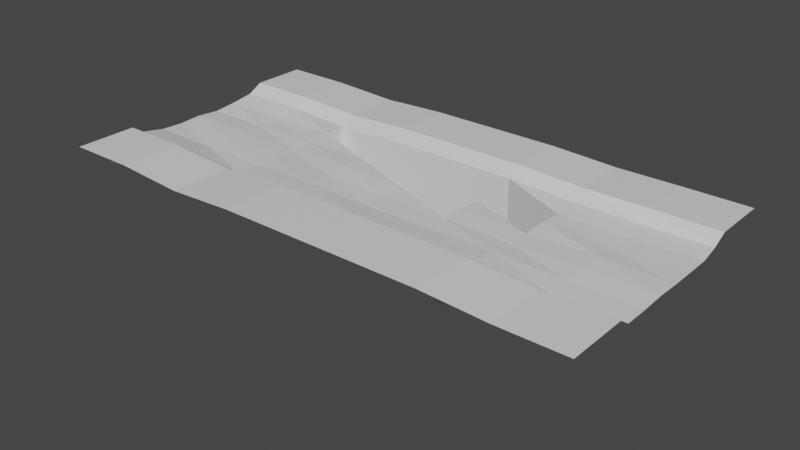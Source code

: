 # Source: DemoTerrain.blend  (saved by Blender 3.1.7; exported with 4.5.12 LTS)
import bpy
from mathutils import Matrix  # noqa: F401  (used for matrix-valued properties, if any)

bpy.ops.wm.read_factory_settings(use_empty=True)
scene = bpy.context.scene
scene.name = 'Scene'

# ---- collections
col_collection = bpy.data.collections.new('Collection'); scene.collection.children.link(col_collection)

# ---- materials (node trees are filled in below, after node groups)
mat_material = bpy.data.materials.new('Material')
mat_material.alpha_threshold = 0.0
mat_material.use_transparent_shadow = False
mat_material.line_color = (0.0, 0.0, 0.0, 1.0)

# ---- material node trees
mat_material.use_nodes = True; mat_material.node_tree.nodes.clear()
_N = mat_material.node_tree.nodes; _L = mat_material.node_tree.links
n0 = _N.new('ShaderNodeOutputMaterial'); n0.name = 'Material Output'; n0.location = (300, 300)
n1 = _N.new('ShaderNodeBsdfPrincipled'); n1.name = 'Principled BSDF'; n1.location = (10, 300)
n1.distribution = 'GGX'
n1.subsurface_method = 'RANDOM_WALK_SKIN'
n1.inputs[2].default_value = 0.4
n1.inputs[3].default_value = 1.45
n1.inputs[27].default_value = (0.0, 0.0, 0.0, 1.0)
n1.inputs[28].default_value = 1.0
_L.new(n1.outputs[0], n0.inputs[0])
n0.is_active_output = True

# ---- world
world_world = bpy.data.worlds.new('World'); scene.world = world_world
world_world.use_nodes = True; world_world.node_tree.nodes.clear()
_N = world_world.node_tree.nodes; _L = world_world.node_tree.links
n0 = _N.new('ShaderNodeOutputWorld'); n0.name = 'World Output'; n0.location = (300, 300)
n1 = _N.new('ShaderNodeBackground'); n1.name = 'Background'; n1.location = (10, 300)
n1.inputs[0].default_value = (0.05088, 0.05088, 0.05088, 1.0)
_L.new(n1.outputs[0], n0.inputs[0])
n0.is_active_output = True
world_world.color = (0.05088, 0.05088, 0.05088)
world_world.use_sun_shadow = False
world_world.sun_shadow_jitter_overblur = 0.0

# ---- meshes
me_cube = bpy.data.meshes.new('Cube')
me_cube.from_pydata([(9.946, 3.087, 0.3959), (-10.0, 3.234, 0.4222), (10.0, -3.096, 0.2992), (-10.0, -3.096, 0.4719), (-7.5, -3.096, 0.4719), (-5.0, -3.096, 0.2992), (-2.5, -3.096, 0.4189), (0.0, -3.096, 0.4189), (2.5, -3.096, 0.4189), (5.0, -3.096, 0.4189), (7.5, -3.096, 0.2992), (-10.0, 2.656, 0.1229), (-10.0, 1.75, 0.0), (-10.0, 0.875, -0.0774), (-10.0, 0.0, 0.0008275), (-10.0, -0.875, -0.04308), (-10.0, -1.75, 0.0), (-10.0, -2.651, 0.1726), (7.446, 3.087, 0.3959), (5.0, 3.234, 0.3048), (2.5, 3.234, 0.4054), (0.0, 3.234, 0.4054), (-2.5, 3.234, 0.4054), (-5.0, 3.234, 0.3048), (-7.5, 3.234, 0.4222), (10.0, -2.651, -4.928e-05), (10.0, -1.75, 0.0), (10.0, -0.875, 0.03196), (10.0, 0.0, 0.0), (10.0, 0.875, 0.0), (10.0, 1.75, 0.0), (9.946, 2.51, 0.09666), (-7.5, -2.651, 0.1726), (-5.0, -2.651, -4.928e-05), (-2.5, -2.651, 0.1197), (0.0, -2.651, 0.1197), (2.5, -2.651, 0.1197), (5.0, -2.651, 0.1197), (7.5, -2.651, -4.928e-05), (-7.5, -1.75, -0.0335), (-5.0, -1.75, -0.0335), (-2.5, -1.75, 0.0439), (0.0, -1.75, -0.03182), (2.5, -1.75, -0.002409), (5.0, -1.75, 0.02941), (7.5, -1.75, 0.0), (-7.5, -0.875, 0.0008275), (-5.0, -0.875, -0.0335), (-2.5, -0.875, 0.0), (0.0, -0.875, -0.03182), (2.5, -0.875, -0.01304), (5.0, -0.875, -0.0744), (7.5, -0.875, 0.03196), (-7.5, 0.0, 0.0008275), (-5.0, 0.0, -0.0774), (-2.5, 0.0, 0.06377), (0.0, 0.0, -0.01063), (2.5, 0.0, -0.01063), (5.0, 0.0, -0.0744), (7.5, 0.0, 0.03196), (-7.5, 0.875, -0.0774), (-5.0, 0.875, -0.0335), (-2.5, 0.875, 0.03327), (2.5, 0.875, -0.0744), (5.0, 0.875, 0.0), (7.5, 0.875, -0.0744), (-7.5, 1.75, -0.0774), (-5.0, 1.75, 0.0439), (5.0, 1.75, -0.0744), (7.5, 1.75, -0.0744), (-7.5, 2.656, 0.1229), (-5.0, 2.656, 0.005534), (-2.5, 2.656, 0.1061), (0.0, 2.656, 0.1061), (2.5, 2.656, 0.1061), (5.0, 2.656, 0.005534), (7.5, 2.656, 0.005534), (9.946, 5.175, 0.3959), (-10.0, 5.322, 0.4222), (7.446, 5.175, 0.3959), (5.0, 5.322, 0.3048), (2.5, 5.322, 0.4054), (0.0, 5.322, 0.4054), (-2.5, 5.322, 0.4054), (-5.0, 5.322, 0.3048), (-7.5, 5.322, 0.4222), (10.0, -5.384, 0.2992), (-10.0, -5.384, 0.4719), (-7.5, -5.384, 0.4719), (-5.0, -5.384, 0.2992), (-2.5, -5.384, 0.4189), (0.0, -5.384, 0.4189), (2.5, -5.384, 0.4189), (5.0, -5.384, 0.4189), (7.5, -5.384, 0.2992), (2.5, -0.875, -3.214), (2.5, 0.0, -3.211), (0.0, 0.0, -3.211), (2.5, 0.875, -3.275), (5.0, 0.0, -3.275), (5.0, 0.875, -3.2), (-2.5, 0.875, -3.167), (5.0, 1.75, -3.275), (-5.0, 1.75, -3.157), (-5.0, 2.656, -3.195), (-2.5, 2.656, -3.094), (0.0, 2.656, -3.094), (2.5, 2.656, -3.094)], [], [(33, 39, 32), (34, 40, 33), (35, 41, 34), (36, 42, 35), (37, 43, 36), (38, 44, 37), (40, 46, 39), (41, 47, 40), (42, 48, 41), (43, 49, 42), (44, 50, 43), (45, 51, 44), (47, 53, 46), (48, 54, 47), (49, 55, 48), (50, 56, 49), (51, 57, 50), (52, 58, 51), (54, 60, 53), (55, 61, 54), (56, 62, 55), (58, 63, 57), (59, 64, 58), (61, 66, 60), (62, 67, 61), (65, 68, 64), (67, 70, 66), (56, 50, 95, 97), (63, 58, 99, 98), (69, 75, 68), (4, 17, 3), (5, 32, 4), (6, 33, 5), (7, 34, 6), (8, 35, 7), (9, 36, 8), (10, 37, 9), (2, 38, 10), (25, 45, 38), (26, 52, 45), (27, 59, 52), (28, 65, 59), (29, 69, 65), (30, 76, 69), (31, 18, 76), (76, 19, 75), (75, 20, 74), (74, 21, 73), (73, 22, 72), (72, 23, 71), (71, 24, 70), (70, 1, 11), (66, 11, 12), (60, 12, 13), (53, 13, 14), (46, 14, 15), (39, 15, 16), (32, 16, 17), (33, 40, 39), (34, 41, 40), (35, 42, 41), (36, 43, 42), (37, 44, 43), (38, 45, 44), (40, 47, 46), (41, 48, 47), (42, 49, 48), (43, 50, 49), (44, 51, 50), (45, 52, 51), (47, 54, 53), (48, 55, 54), (49, 56, 55), (74, 73, 106, 107), (51, 58, 57), (52, 59, 58), (54, 61, 60), (55, 62, 61), (50, 57, 96, 95), (62, 56, 97, 101), (73, 72, 105, 106), (59, 65, 64), (61, 67, 66), (58, 64, 100, 99), (68, 74, 107, 102), (71, 67, 103, 104), (72, 71, 104, 105), (65, 69, 68), (67, 71, 70), (57, 63, 98, 96), (64, 68, 102, 100), (67, 62, 101, 103), (68, 75, 74), (69, 76, 75), (4, 32, 17), (5, 33, 32), (6, 34, 33), (7, 35, 34), (8, 36, 35), (9, 37, 36), (10, 38, 37), (2, 25, 38), (25, 26, 45), (26, 27, 52), (27, 28, 59), (28, 29, 65), (29, 30, 69), (30, 31, 76), (31, 0, 18), (76, 18, 19), (75, 19, 20), (74, 20, 21), (73, 21, 22), (72, 22, 23), (71, 23, 24), (70, 24, 1), (66, 70, 11), (60, 66, 12), (53, 60, 13), (46, 53, 14), (39, 46, 15), (32, 39, 16), (1, 24, 85, 78), (23, 22, 83, 84), (21, 20, 81, 82), (19, 18, 79, 80), (24, 23, 84, 85), (22, 21, 82, 83), (20, 19, 80, 81), (18, 0, 77, 79), (7, 6, 90, 91), (5, 4, 88, 89), (10, 9, 93, 94), (8, 7, 91, 92), (6, 5, 89, 90), (4, 3, 87, 88), (2, 10, 94, 86), (9, 8, 92, 93)])
_uv = me_cube.uv_layers.new(name='UVMap')
_uv.uv.foreach_set('vector', [0.25, 0.125, 0.125, 0.25, 0.125, 0.125, 0.375, 0.125, 0.25, 0.25, 0.25, 0.125, 0.5, 0.125, 0.375, 0.25, 0.375, 0.125, 0.625, 0.125, 0.5, 0.25, 0.5, 0.125, 0.75, 0.125, 0.625, 0.25, 0.625, 0.125, 0.875, 0.125, 0.75, 0.25, 0.75, 0.125, 0.25, 0.25, 0.125, 0.375, 0.125, 0.25, 0.375, 0.25, 0.25, 0.375, 0.25, 0.25, 0.5, 0.25, 0.375, 0.375, 0.375, 0.25, 0.625, 0.25, 0.5, 0.375, 0.5, 0.25, 0.75, 0.25, 0.625, 0.375, 0.625, 0.25, 0.875, 0.25, 0.75, 0.375, 0.75, 0.25, 0.25, 0.375, 0.125, 0.5, 0.125, 0.375, 0.375, 0.375, 0.25, 0.5, 0.25, 0.375, 0.5, 0.375, 0.375, 0.5, 0.375, 0.375, 0.625, 0.375, 0.5, 0.5, 0.5, 0.375, 0.75, 0.375, 0.625, 0.5, 0.625, 0.375, 0.875, 0.375, 0.75, 0.5, 0.75, 0.375, 0.25, 0.5, 0.125, 0.625, 0.125, 0.5, 0.375, 0.5, 0.25, 0.625, 0.25, 0.5, 0.5, 0.5, 0.375, 0.625, 0.375, 0.5, 0.75, 0.5, 0.625, 0.625, 0.625, 0.5, 0.875, 0.5, 0.75, 0.625, 0.75, 0.5, 0.25, 0.625, 0.125, 0.75, 0.125, 0.625, 0.375, 0.625, 0.25, 0.75, 0.25, 0.625, 0.875, 0.625, 0.75, 0.75, 0.75, 0.625, 0.25, 0.75, 0.125, 0.875, 0.125, 0.75, 0.5, 0.5, 0.625, 0.375, 0.625, 0.375, 0.5, 0.5, 0.625, 0.625, 0.75, 0.5, 0.75, 0.5, 0.625, 0.625, 0.875, 0.75, 0.75, 0.875, 0.75, 0.75, 0.125, 0.0, 0.0, 0.125, 0.0, 0.0, 0.25, 0.0, 0.125, 0.125, 0.125, 0.0, 0.375, 0.0, 0.25, 0.125, 0.25, 0.0, 0.5, 0.0, 0.375, 0.125, 0.375, 0.0, 0.625, 0.0, 0.5, 0.125, 0.5, 0.0, 0.75, 0.0, 0.625, 0.125, 0.625, 0.0, 0.875, 0.0, 0.75, 0.125, 0.75, 0.0, 1.0, 0.0, 0.875, 0.125, 0.875, 0.0, 1.0, 0.125, 0.875, 0.25, 0.875, 0.125, 1.0, 0.25, 0.875, 0.375, 0.875, 0.25, 1.0, 0.375, 0.875, 0.5, 0.875, 0.375, 1.0, 0.5, 0.875, 0.625, 0.875, 0.5, 1.0, 0.625, 0.875, 0.75, 0.875, 0.625, 1.0, 0.75, 0.875, 0.875, 0.875, 0.75, 1.0, 0.875, 0.875, 1.0, 0.875, 0.875, 0.875, 0.875, 0.75, 1.0, 0.75, 0.875, 0.75, 0.875, 0.625, 1.0, 0.625, 0.875, 0.625, 0.875, 0.5, 1.0, 0.5, 0.875, 0.5, 0.875, 0.375, 1.0, 0.375, 0.875, 0.375, 0.875, 0.25, 1.0, 0.25, 0.875, 0.25, 0.875, 0.125, 1.0, 0.125, 0.875, 0.125, 0.875, 0.0, 1.0, 0.0, 0.875, 0.125, 0.75, 0.0, 0.875, 0.0, 0.75, 0.125, 0.625, 0.0, 0.75, 0.0, 0.625, 0.125, 0.5, 0.0, 0.625, 0.0, 0.5, 0.125, 0.375, 0.0, 0.5, 0.0, 0.375, 0.125, 0.25, 0.0, 0.375, 0.0, 0.25, 0.125, 0.125, 0.0, 0.25, 0.0, 0.125, 0.25, 0.125, 0.25, 0.25, 0.125, 0.25, 0.375, 0.125, 0.375, 0.25, 0.25, 0.25, 0.5, 0.125, 0.5, 0.25, 0.375, 0.25, 0.625, 0.125, 0.625, 0.25, 0.5, 0.25, 0.75, 0.125, 0.75, 0.25, 0.625, 0.25, 0.875, 0.125, 0.875, 0.25, 0.75, 0.25, 0.25, 0.25, 0.25, 0.375, 0.125, 0.375, 0.375, 0.25, 0.375, 0.375, 0.25, 0.375, 0.5, 0.25, 0.5, 0.375, 0.375, 0.375, 0.625, 0.25, 0.625, 0.375, 0.5, 0.375, 0.75, 0.25, 0.75, 0.375, 0.625, 0.375, 0.875, 0.25, 0.875, 0.375, 0.75, 0.375, 0.25, 0.375, 0.25, 0.5, 0.125, 0.5, 0.375, 0.375, 0.375, 0.5, 0.25, 0.5, 0.5, 0.375, 0.5, 0.5, 0.375, 0.5, 0.625, 0.875, 0.5, 0.875, 0.5, 0.875, 0.625, 0.875, 0.75, 0.375, 0.75, 0.5, 0.625, 0.5, 0.875, 0.375, 0.875, 0.5, 0.75, 0.5, 0.25, 0.5, 0.25, 0.625, 0.125, 0.625, 0.375, 0.5, 0.375, 0.625, 0.25, 0.625, 0.625, 0.375, 0.625, 0.5, 0.625, 0.5, 0.625, 0.375, 0.375, 0.625, 0.5, 0.5, 0.5, 0.5, 0.375, 0.625, 0.5, 0.875, 0.375, 0.875, 0.375, 0.875, 0.5, 0.875, 0.875, 0.5, 0.875, 0.625, 0.75, 0.625, 0.25, 0.625, 0.25, 0.75, 0.125, 0.75, 0.75, 0.5, 0.75, 0.625, 0.75, 0.625, 0.75, 0.5, 0.75, 0.75, 0.625, 0.875, 0.625, 0.875, 0.75, 0.75, 0.25, 0.875, 0.25, 0.75, 0.25, 0.75, 0.25, 0.875, 0.375, 0.875, 0.25, 0.875, 0.25, 0.875, 0.375, 0.875, 0.875, 0.625, 0.875, 0.75, 0.75, 0.75, 0.25, 0.75, 0.25, 0.875, 0.125, 0.875, 0.625, 0.5, 0.625, 0.625, 0.625, 0.625, 0.625, 0.5, 0.75, 0.625, 0.75, 0.75, 0.75, 0.75, 0.75, 0.625, 0.25, 0.75, 0.375, 0.625, 0.375, 0.625, 0.25, 0.75, 0.75, 0.75, 0.75, 0.875, 0.625, 0.875, 0.875, 0.75, 0.875, 0.875, 0.75, 0.875, 0.125, 0.0, 0.125, 0.125, 0.0, 0.125, 0.25, 0.0, 0.25, 0.125, 0.125, 0.125, 0.375, 0.0, 0.375, 0.125, 0.25, 0.125, 0.5, 0.0, 0.5, 0.125, 0.375, 0.125, 0.625, 0.0, 0.625, 0.125, 0.5, 0.125, 0.75, 0.0, 0.75, 0.125, 0.625, 0.125, 0.875, 0.0, 0.875, 0.125, 0.75, 0.125, 1.0, 0.0, 1.0, 0.125, 0.875, 0.125, 1.0, 0.125, 1.0, 0.25, 0.875, 0.25, 1.0, 0.25, 1.0, 0.375, 0.875, 0.375, 1.0, 0.375, 1.0, 0.5, 0.875, 0.5, 1.0, 0.5, 1.0, 0.625, 0.875, 0.625, 1.0, 0.625, 1.0, 0.75, 0.875, 0.75, 1.0, 0.75, 1.0, 0.875, 0.875, 0.875, 1.0, 0.875, 1.0, 1.0, 0.875, 1.0, 0.875, 0.875, 0.875, 1.0, 0.75, 1.0, 0.75, 0.875, 0.75, 1.0, 0.625, 1.0, 0.625, 0.875, 0.625, 1.0, 0.5, 1.0, 0.5, 0.875, 0.5, 1.0, 0.375, 1.0, 0.375, 0.875, 0.375, 1.0, 0.25, 1.0, 0.25, 0.875, 0.25, 1.0, 0.125, 1.0, 0.125, 0.875, 0.125, 1.0, 0.0, 1.0, 0.125, 0.75, 0.125, 0.875, 0.0, 0.875, 0.125, 0.625, 0.125, 0.75, 0.0, 0.75, 0.125, 0.5, 0.125, 0.625, 0.0, 0.625, 0.125, 0.375, 0.125, 0.5, 0.0, 0.5, 0.125, 0.25, 0.125, 0.375, 0.0, 0.375, 0.125, 0.125, 0.125, 0.25, 0.0, 0.25, 0.0, 1.0, 0.125, 1.0, 0.125, 1.0, 0.0, 1.0, 0.25, 1.0, 0.375, 1.0, 0.375, 1.0, 0.25, 1.0, 0.5, 1.0, 0.625, 1.0, 0.625, 1.0, 0.5, 1.0, 0.75, 1.0, 0.875, 1.0, 0.875, 1.0, 0.75, 1.0, 0.125, 1.0, 0.25, 1.0, 0.25, 1.0, 0.125, 1.0, 0.375, 1.0, 0.5, 1.0, 0.5, 1.0, 0.375, 1.0, 0.625, 1.0, 0.75, 1.0, 0.75, 1.0, 0.625, 1.0, 0.875, 1.0, 1.0, 1.0, 1.0, 1.0, 0.875, 1.0, 0.5, 0.0, 0.375, 0.0, 0.375, 0.0, 0.5, 0.0, 0.25, 0.0, 0.125, 0.0, 0.125, 0.0, 0.25, 0.0, 0.875, 0.0, 0.75, 0.0, 0.75, 0.0, 0.875, 0.0, 0.625, 0.0, 0.5, 0.0, 0.5, 0.0, 0.625, 0.0, 0.375, 0.0, 0.25, 0.0, 0.25, 0.0, 0.375, 0.0, 0.125, 0.0, 0.0, 0.0, 0.0, 0.0, 0.125, 0.0, 1.0, 0.0, 0.875, 0.0, 0.875, 0.0, 1.0, 0.0, 0.75, 0.0, 0.625, 0.0, 0.625, 0.0, 0.75, 0.0])
me_cube.materials.append(mat_material)
me_cube.use_remesh_preserve_volume = False
me_cube.use_remesh_preserve_attributes = False
me_cube.use_mirror_vertex_groups = False
me_cube.update()

# ---- objects
ob_terrain = bpy.data.objects.new('Terrain', me_cube)

# ---- transforms, parenting, visibility, modifiers, constraints
ob_terrain.location = (0.0, 0.0, 0.0)
ob_terrain.lock_rotations_4d = False
ob_terrain.empty_display_type = 'ARROWS'
ob_terrain.lineart.crease_threshold = 0.0

# ---- collection membership
col_collection.objects.link(ob_terrain)

# ---- scene / render settings (as saved in the file)
scene.frame_start = 1; scene.frame_end = 250; scene.frame_set(1)
scene.render.engine = 'BLENDER_EEVEE_NEXT'
scene.cycles.sampling_pattern = 'TABULATED_SOBOL'
scene.cycles.use_light_tree = False
scene.view_settings.view_transform = 'Filmic'
bpy.context.view_layer.update()

# ---- added for rendering (the .blend has no active camera and no usable light): camera, sun
cam_auto = bpy.data.cameras.new('AutoCamera')
cam_auto.lens = 50.0
cam_auto.sensor_width = 36.0
cam_auto.clip_end = 1000.0
ob_auto_camera = bpy.data.objects.new('AutoCamera', cam_auto)
scene.collection.objects.link(ob_auto_camera)
ob_auto_camera.location = (21.2731, -25.5586, 15.617)
ob_auto_camera.rotation_euler = (1.09748, -7.21219e-08, 0.694738)
scene.camera = ob_auto_camera
light_auto_sun = bpy.data.lights.new('AutoSun', 'SUN')
light_auto_sun.energy = 3.0
light_auto_sun.angle = 0.0523599
ob_auto_sun = bpy.data.objects.new('AutoSun', light_auto_sun)
scene.collection.objects.link(ob_auto_sun)
ob_auto_sun.rotation_euler = (0.872665, 0.174533, 0.523599)
bpy.context.view_layer.update()
